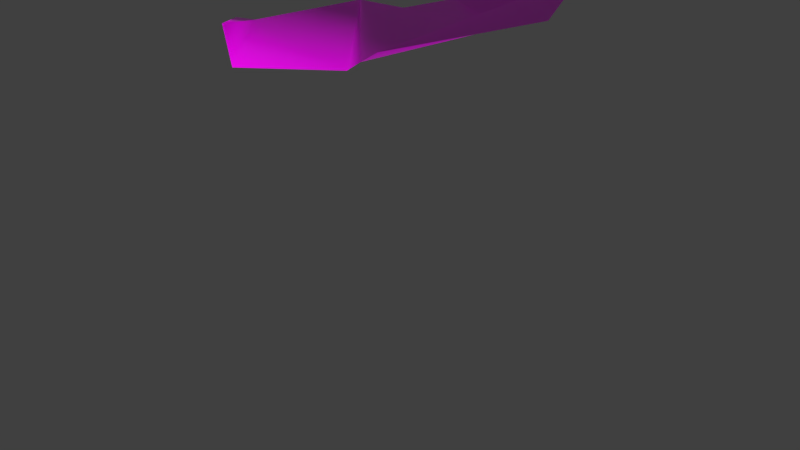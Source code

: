 # Source: clover.blend  (saved by Blender 2.79.0; exported with 4.5.12 LTS)
import bpy
from mathutils import Matrix  # noqa: F401  (used for matrix-valued properties, if any)

bpy.ops.wm.read_factory_settings(use_empty=True)
scene = bpy.context.scene
scene.name = 'Scene'

# ---- collections
col_collection_1 = bpy.data.collections.new('Collection 1'); scene.collection.children.link(col_collection_1)

# ---- images (referenced by path relative to the original .blend; pixels are not part of the script)
import os
ASSET_DIR = os.environ.get("B2B_ASSET_DIR", "")  # directory of the original .blend (textures are referenced by path, not embedded)
HERE = os.path.dirname(os.path.abspath(__file__))  # packed textures are extracted next to this script under _unpacked/

def load_image(name, relpath, width, height, colorspace="sRGB"):
    """Load a texture the original file referenced (path relative to the .blend, or extracted next to this script)."""
    p = next((c for c in (os.path.join(HERE, relpath), os.path.join(ASSET_DIR, relpath)) if relpath and os.path.exists(c)), "")
    if p:
        img = bpy.data.images.load(p, check_existing=True)
        img.name = name
    else:  # same state as the original file: an image datablock whose file is absent (Cycles renders it pink)
        img = bpy.data.images.new(name, width, height)
        img.source = "FILE"
        img.filepath = "//" + (relpath or name)
    img.colorspace_settings.name = colorspace
    return img
img_clover_basecolour_png = load_image('clover_baseColour.png', 'clover_baseColour.png', 1024, 1024, 'sRGB')
img_clover_roughness_png = load_image('clover_roughness.png', 'clover_roughness.png', 1024, 1024, 'Non-Color')
img_clover_normal_png = load_image('clover_normal.png', 'clover_normal.png', 1024, 1024, 'Non-Color')
img_clover_translucency_png = load_image('clover_translucency.png', 'clover_translucency.png', 1024, 1024, 'sRGB')

# ---- materials (node trees are filled in below, after node groups)
mat_clover = bpy.data.materials.new('clover')
mat_clover.alpha_threshold = 0.0
mat_clover.roughness = 0.5

# ---- material node trees
mat_clover.use_nodes = True; mat_clover.node_tree.nodes.clear()
_N = mat_clover.node_tree.nodes; _L = mat_clover.node_tree.links
n0 = _N.new('ShaderNodeBsdfPrincipled'); n0.name = 'Principled BSDF'; n0.location = (51, 297)
n0.width = 150
n0.subsurface_method = 'BURLEY'
n0.inputs[3].default_value = 1.45
n0.inputs[9].default_value = (1.0, 1.0, 1.0)
n1 = _N.new('ShaderNodeTexImage'); n1.name = 'Image Texture'; n1.location = (-239, 364)
n1.width = 140
n1.image = img_clover_basecolour_png
n2 = _N.new('ShaderNodeTexImage'); n2.name = 'Image Texture.001'; n2.location = (-233, 94)
n2.width = 140
n2.image = img_clover_roughness_png
n3 = _N.new('ShaderNodeTexImage'); n3.name = 'Image Texture.002'; n3.location = (-403, -185)
n3.width = 140
n3.image = img_clover_normal_png
n4 = _N.new('ShaderNodeNormalMap'); n4.name = 'Normal Map'; n4.location = (-185, -209)
n5 = _N.new('ShaderNodeOutputMaterial'); n5.name = 'Material Output'; n5.location = (582, 285)
n6 = _N.new('ShaderNodeTexImage'); n6.name = 'Image Texture.003'; n6.location = (-247, 696)
n6.width = 140
n6.image = img_clover_translucency_png
n7 = _N.new('ShaderNodeBsdfTranslucent'); n7.name = 'Translucent BSDF'; n7.location = (37, 655)
n8 = _N.new('ShaderNodeAddShader'); n8.name = 'Add Shader'; n8.location = (362, 310)
_L.new(n0.outputs[0], n8.inputs[1])
_L.new(n1.outputs[0], n0.inputs[0])
_L.new(n2.outputs[0], n0.inputs[2])
_L.new(n3.outputs[0], n4.inputs[1])
_L.new(n4.outputs[0], n0.inputs[5])
_L.new(n6.outputs[0], n7.inputs[0])
_L.new(n8.outputs[0], n5.inputs[0])
_L.new(n7.outputs[0], n8.inputs[0])
n5.is_active_output = True

# ---- world
world_world = bpy.data.worlds.new('World'); scene.world = world_world
world_world.color = (0.05088, 0.05088, 0.05088)
world_world.use_sun_shadow = False
world_world.sun_shadow_jitter_overblur = 0.0
world_world.cycles.sampling_method = 'MANUAL'

# ---- meshes
me_cube_017 = bpy.data.meshes.new('Cube.017')
me_cube_017.from_pydata([(0.03777, -0.04457, 0.5028), (0.01459, -0.09751, 0.4715), (0.4795, -1.731, 3.349), (0.7856, -0.2114, 3.522), (-0.5669, -1.693, 3.333), (-0.6275, -0.2714, 3.07), (0.3661, -1.708, 3.273), (0.4062, 0.1712, 3.418), (1.021, -0.9016, 3.47), (-0.8502, -0.7309, 3.034), (-0.2265, -0.9377, 3.364), (-0.5178, -1.496, 3.317), (-0.2325, -0.03365, 3.174), (0.5412, -1.675, 3.397), (0.468, -0.4808, 3.229), (-0.9058, -1.285, 3.211), (-0.1381, -2.017, 3.261), (-0.537, -1.705, 3.318)], [(0, 1)], [(4, 11, 9, 15), (9, 11, 10, 5), (6, 2, 10, 11), (14, 10, 2, 13), (12, 14, 3, 7), (5, 10, 14, 12), (3, 14, 13, 8), (16, 6, 11, 4), (17, 16, 4, 15)])
me_cube_017.polygons.foreach_set('use_smooth', [True] * 9)
_uv = me_cube_017.uv_layers.new(name='UVMap')
_uv.uv.foreach_set('vector', [0.5786, 0.6124, 0.516, 0.6228, 0.5252, 0.5163, 0.5799, 0.6052, 0.5252, 0.5163, 0.516, 0.6228, 0.442, 0.6179, 0.4635, 0.4675, 0.5089, 0.7223, 0.4284, 0.7738, 0.442, 0.6179, 0.516, 0.6228, 0.3564, 0.6108, 0.442, 0.6179, 0.4284, 0.7738, 0.3443, 0.7764, 0.3656, 0.4677, 0.3564, 0.6108, 0.2401, 0.6124, 0.2783, 0.5279, 0.4635, 0.4675, 0.442, 0.6179, 0.3564, 0.6108, 0.3656, 0.4677, 0.2401, 0.6124, 0.3564, 0.6108, 0.3443, 0.7764, 0.2585, 0.7168, 0.5769, 0.6187, 0.5089, 0.7223, 0.516, 0.6228, 0.5786, 0.6124, 0.608, 0.5958, 0.5769, 0.6187, 0.5786, 0.6124, 0.5799, 0.6052])
me_cube_017.materials.append(mat_clover)
me_cube_017.use_remesh_preserve_volume = False
me_cube_017.use_remesh_preserve_attributes = False
me_cube_017.use_mirror_vertex_groups = False
me_cube_017.update()

# ---- objects
ob_clover_6 = bpy.data.objects.new('clover_6', me_cube_017)

# ---- transforms, parenting, visibility, modifiers, constraints
ob_clover_6.location = (-0.1547, 0.8055, -2.942)
ob_clover_6.delta_location = (0.04511, 0.05763, -0.03875)
ob_clover_6.lineart.crease_threshold = 0.0

# ---- collection membership
col_collection_1.objects.link(ob_clover_6)

# ---- scene / render settings (as saved in the file)
scene.frame_start = 1; scene.frame_end = 250; scene.frame_set(2)
scene.render.engine = 'CYCLES'
scene.render.resolution_percentage = 50
scene.render.dither_intensity = 0.0
scene.cycles.use_denoising = False
scene.cycles.samples = 128
scene.cycles.sampling_pattern = 'TABULATED_SOBOL'
scene.cycles.use_adaptive_sampling = False
scene.cycles.use_light_tree = False
scene.cycles.blur_glossy = 0.0
scene.cycles.sample_clamp_indirect = 0.0
scene.view_settings.view_transform = 'Standard'
scene.unit_settings.scale_length = 0.01
bpy.context.view_layer.update()

# ---- added for rendering (the .blend has no active camera and no usable light): camera, sun
cam_auto = bpy.data.cameras.new('AutoCamera')
cam_auto.lens = 50.0
cam_auto.sensor_width = 36.0
cam_auto.clip_end = 1000.0
ob_auto_camera = bpy.data.objects.new('AutoCamera', cam_auto)
scene.collection.objects.link(ob_auto_camera)
ob_auto_camera.location = (3.85224, -4.7444, 2.13886)
ob_auto_camera.rotation_euler = (1.09748, -7.21219e-08, 0.694738)
scene.camera = ob_auto_camera
light_auto_sun = bpy.data.lights.new('AutoSun', 'SUN')
light_auto_sun.energy = 3.0
light_auto_sun.angle = 0.0523599
ob_auto_sun = bpy.data.objects.new('AutoSun', light_auto_sun)
scene.collection.objects.link(ob_auto_sun)
ob_auto_sun.rotation_euler = (0.872665, 0.174533, 0.523599)
bpy.context.view_layer.update()
